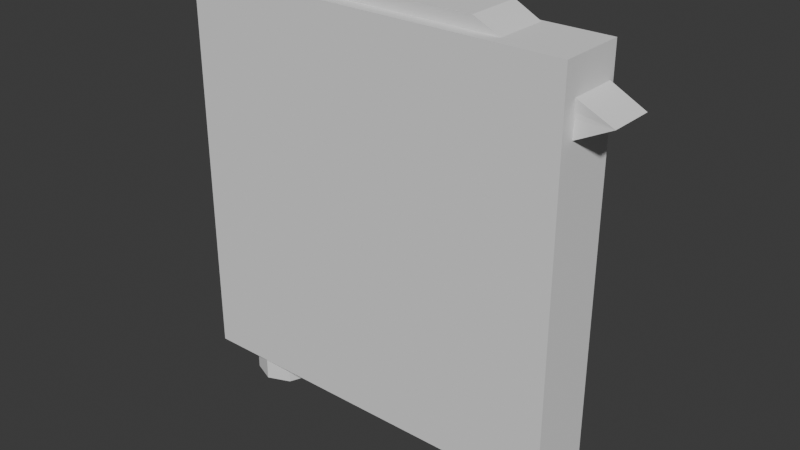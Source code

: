 # Source: sign.blend  (saved by Blender 5.0.119; exported with 4.5.12 LTS)
import bpy
from mathutils import Matrix  # noqa: F401  (used for matrix-valued properties, if any)

bpy.ops.wm.read_factory_settings(use_empty=True)
scene = bpy.context.scene
scene.name = 'Scene'

# ---- collections
col_collection = bpy.data.collections.new('Collection'); scene.collection.children.link(col_collection)

# ---- world
world_world = bpy.data.worlds.new('World'); scene.world = world_world
world_world.use_nodes = True; world_world.node_tree.nodes.clear()
_N = world_world.node_tree.nodes; _L = world_world.node_tree.links
n0 = _N.new('ShaderNodeOutputWorld'); n0.name = 'World Output'; n0.location = (200, 100)
n1 = _N.new('ShaderNodeBackground'); n1.name = 'Background'; n1.location = (-200, 100)
n1.inputs[0].default_value = (0.05088, 0.05088, 0.05088, 1.0)
_L.new(n1.outputs[0], n0.inputs[0])
n0.is_active_output = True
world_world.color = (0.05088, 0.05088, 0.05088)
world_world.sun_shadow_jitter_overblur = 0.0

# ---- meshes
me_cylinder = bpy.data.meshes.new('Cylinder')
me_cylinder.from_pydata([(0.0, 0.1259, -1.0), (0.0, 0.1259, -0.2629), (0.08903, 0.08903, -1.0), (0.08903, 0.08903, -0.2629), (0.1259, 0.0, -1.0), (0.1259, 0.0, -0.2629), (0.08903, -0.08903, -1.0), (0.08903, -0.08903, -0.2629), (0.0, -0.1259, -1.0), (0.0, -0.1259, -0.2629), (-0.08903, -0.08903, -1.0), (-0.08903, -0.08903, -0.2629), (-0.1259, 0.0, -1.0), (-0.1259, 0.0, -0.2629), (-0.08903, 0.08903, -1.0), (-0.08903, 0.08903, -0.2629), (0.06828, 0.06828, 0.5878), (2.448e-08, 0.09657, 0.5878), (0.09657, -2.988e-10, 0.5878), (0.06828, -0.06828, 0.5878), (2.448e-08, -0.09657, 0.5878), (-0.06828, -0.06828, 0.5878), (-0.09657, -2.988e-10, 0.5878), (-0.06828, 0.06828, 0.5878)], [], [(0, 1, 3, 2), (2, 3, 5, 4), (4, 5, 7, 6), (6, 7, 9, 8), (8, 9, 11, 10), (10, 11, 13, 12), (5, 3, 16, 18), (12, 13, 15, 14), (14, 15, 1, 0), (0, 2, 4, 6, 8, 10, 12, 14), (16, 17, 23, 22, 21, 20, 19, 18), (11, 9, 20, 21), (1, 15, 23, 17), (3, 1, 17, 16), (7, 5, 18, 19), (13, 11, 21, 22), (9, 7, 19, 20), (15, 13, 22, 23)])
_uv = me_cylinder.uv_layers.new(name='UVMap')
_uv.uv.foreach_set('vector', [1.0, 0.5, 1.0, 1.0, 0.875, 1.0, 0.875, 0.5, 0.875, 0.5, 0.875, 1.0, 0.75, 1.0, 0.75, 0.5, 0.75, 0.5, 0.75, 1.0, 0.625, 1.0, 0.625, 0.5, 0.625, 0.5, 0.625, 1.0, 0.5, 1.0, 0.5, 0.5, 0.5, 0.5, 0.5, 1.0, 0.375, 1.0, 0.375, 0.5, 0.375, 0.5, 0.375, 1.0, 0.25, 1.0, 0.25, 0.5, 0.75, 1.0, 0.875, 1.0, 0.875, 1.0, 0.75, 1.0, 0.25, 0.5, 0.25, 1.0, 0.125, 1.0, 0.125, 0.5, 0.125, 0.5, 0.125, 1.0, 0.0, 1.0, 0.0, 0.5, 0.75, 0.49, 0.9197, 0.4197, 0.99, 0.25, 0.9197, 0.08029, 0.75, 0.01, 0.5803, 0.08029, 0.51, 0.25, 0.5803, 0.4197, 0.4197, 0.4197, 0.25, 0.49, 0.08029, 0.4197, 0.01, 0.25, 0.08029, 0.08029, 0.25, 0.01, 0.4197, 0.08029, 0.49, 0.25, 0.375, 1.0, 0.5, 1.0, 0.5, 1.0, 0.375, 1.0, 0.0, 1.0, 0.125, 1.0, 0.125, 1.0, 0.0, 1.0, 0.875, 1.0, 1.0, 1.0, 1.0, 1.0, 0.875, 1.0, 0.625, 1.0, 0.75, 1.0, 0.75, 1.0, 0.625, 1.0, 0.25, 1.0, 0.375, 1.0, 0.375, 1.0, 0.25, 1.0, 0.5, 1.0, 0.625, 1.0, 0.625, 1.0, 0.5, 1.0, 0.125, 1.0, 0.25, 1.0, 0.25, 1.0, 0.125, 1.0])
me_cylinder.update()
me_cube_001 = bpy.data.meshes.new('Cube.001')
me_cube_001.from_pydata([(-0.9969, -0.7827, -0.9897), (-0.9981, -0.7781, 0.99), (-0.9978, 0.7759, -0.9897), (-0.9959, 0.7894, 0.987), (3.348, -0.8562, -1.01), (3.349, -0.8633, 1.01), (3.349, 0.8633, -1.01), (3.348, 0.8382, 1.013), (-1.601, 0.7331, -0.9999), (-1.601, -0.7423, -1.0), (-1.601, -0.7378, 1.0), (-1.602, 0.7466, 1.0), (-1.008, -0.7797, -0.0002122), (-1.009, 0.7818, 0.001686), (5.382, 0.7135, -0.002139), (5.382, -0.7012, 0.0001597), (-1.601, -0.74, -1.342e-06), (-1.601, 0.7398, 5.552e-06)], [], [(13, 2, 8, 17), (13, 3, 7, 14), (14, 7, 5, 15), (15, 5, 1, 12), (2, 6, 4, 0), (7, 3, 1, 5), (16, 10, 11, 17), (12, 1, 10, 16), (1, 3, 11, 10), (2, 0, 9, 8), (0, 12, 16, 9), (9, 16, 17, 8), (4, 15, 12, 0), (6, 14, 15, 4), (2, 13, 14, 6), (3, 13, 17, 11)])
_uv = me_cube_001.uv_layers.new(name='UVMap')
_uv.uv.foreach_set('vector', [0.5, 0.25, 0.375, 0.25, 0.375, 0.25, 0.5, 0.25, 0.5, 0.25, 0.625, 0.25, 0.625, 0.5, 0.5, 0.5, 0.5, 0.5, 0.625, 0.5, 0.625, 0.75, 0.5, 0.75, 0.5, 0.75, 0.625, 0.75, 0.625, 1.0, 0.5, 1.0, 0.125, 0.5, 0.375, 0.5, 0.375, 0.75, 0.125, 0.75, 0.625, 0.5, 0.875, 0.5, 0.875, 0.75, 0.625, 0.75, 0.5, 0.0, 0.625, 0.0, 0.625, 0.25, 0.5, 0.25, 0.5, 1.0, 0.625, 1.0, 0.625, 1.0, 0.5, 1.0, 0.875, 0.75, 0.875, 0.5, 0.875, 0.5, 0.875, 0.75, 0.125, 0.5, 0.125, 0.75, 0.125, 0.75, 0.125, 0.5, 0.375, 1.0, 0.5, 1.0, 0.5, 1.0, 0.375, 1.0, 0.375, 0.0, 0.5, 0.0, 0.5, 0.25, 0.375, 0.25, 0.375, 0.75, 0.5, 0.75, 0.5, 1.0, 0.375, 1.0, 0.375, 0.5, 0.5, 0.5, 0.5, 0.75, 0.375, 0.75, 0.375, 0.25, 0.5, 0.25, 0.5, 0.5, 0.375, 0.5, 0.625, 0.25, 0.5, 0.25, 0.5, 0.25, 0.625, 0.25])
me_cube_001.update()
me_cube = bpy.data.meshes.new('Cube')
me_cube.from_pydata([(-1.0, -1.0, -1.0), (-1.0, -1.0, 1.0), (-1.0, 1.0, -1.0), (-1.0, 1.0, 1.0), (1.0, -1.0, -1.0), (1.0, -1.0, 1.0), (1.0, 1.0, -1.0), (1.0, 1.0, 1.0)], [], [(0, 1, 3, 2), (2, 3, 7, 6), (6, 7, 5, 4), (4, 5, 1, 0), (2, 6, 4, 0), (7, 3, 1, 5)])
_uv = me_cube.uv_layers.new(name='UVMap')
_uv.uv.foreach_set('vector', [0.375, 0.0, 0.625, 0.0, 0.625, 0.25, 0.375, 0.25, 0.375, 0.25, 0.625, 0.25, 0.625, 0.5, 0.375, 0.5, 0.375, 0.5, 0.625, 0.5, 0.625, 0.75, 0.375, 0.75, 0.375, 0.75, 0.625, 0.75, 0.625, 1.0, 0.375, 1.0, 0.125, 0.5, 0.375, 0.5, 0.375, 0.75, 0.125, 0.75, 0.625, 0.5, 0.875, 0.5, 0.875, 0.75, 0.625, 0.75])
me_cube.update()

# ---- objects
ob_cylinder = bpy.data.objects.new('Cylinder', me_cylinder)
ob_cube = bpy.data.objects.new('Cube', me_cube_001)
ob_colision_colonly = bpy.data.objects.new('colision-colonly', me_cube)

# ---- transforms, parenting, visibility, modifiers, constraints
ob_cylinder.location = (0.0, 0.0, 0.7348)
ob_cube.location = (0.1416, 0.01859, 1.191)
ob_cube.scale = (0.2429, 0.1293, 0.2429)
ob_colision_colonly.location = (0.5369, 0.0, 0.6069)
ob_colision_colonly.scale = (0.778, 0.1343, 0.778)

# ---- collection membership
col_collection.objects.link(ob_cylinder)
col_collection.objects.link(ob_cube)
col_collection.objects.link(ob_colision_colonly)

# ---- scene / render settings (as saved in the file)
scene.frame_start = 1; scene.frame_end = 250; scene.frame_set(1)
scene.render.engine = 'BLENDER_EEVEE_NEXT'
scene.render.bake_bias = 0.0
scene.render.bake_samples = 0
bpy.context.view_layer.update()

# ---- added for rendering (the .blend has no active camera and no usable light): camera, sun
cam_auto = bpy.data.cameras.new('AutoCamera')
cam_auto.lens = 50.0
cam_auto.sensor_width = 36.0
cam_auto.clip_end = 1000.0
ob_auto_camera = bpy.data.objects.new('AutoCamera', cam_auto)
scene.collection.objects.link(ob_auto_camera)
ob_auto_camera.location = (2.83766, -2.68449, 2.37562)
ob_auto_camera.rotation_euler = (1.09748, -7.21219e-08, 0.694738)
scene.camera = ob_auto_camera
light_auto_sun = bpy.data.lights.new('AutoSun', 'SUN')
light_auto_sun.energy = 3.0
light_auto_sun.angle = 0.0523599
ob_auto_sun = bpy.data.objects.new('AutoSun', light_auto_sun)
scene.collection.objects.link(ob_auto_sun)
ob_auto_sun.rotation_euler = (0.872665, 0.174533, 0.523599)
bpy.context.view_layer.update()
